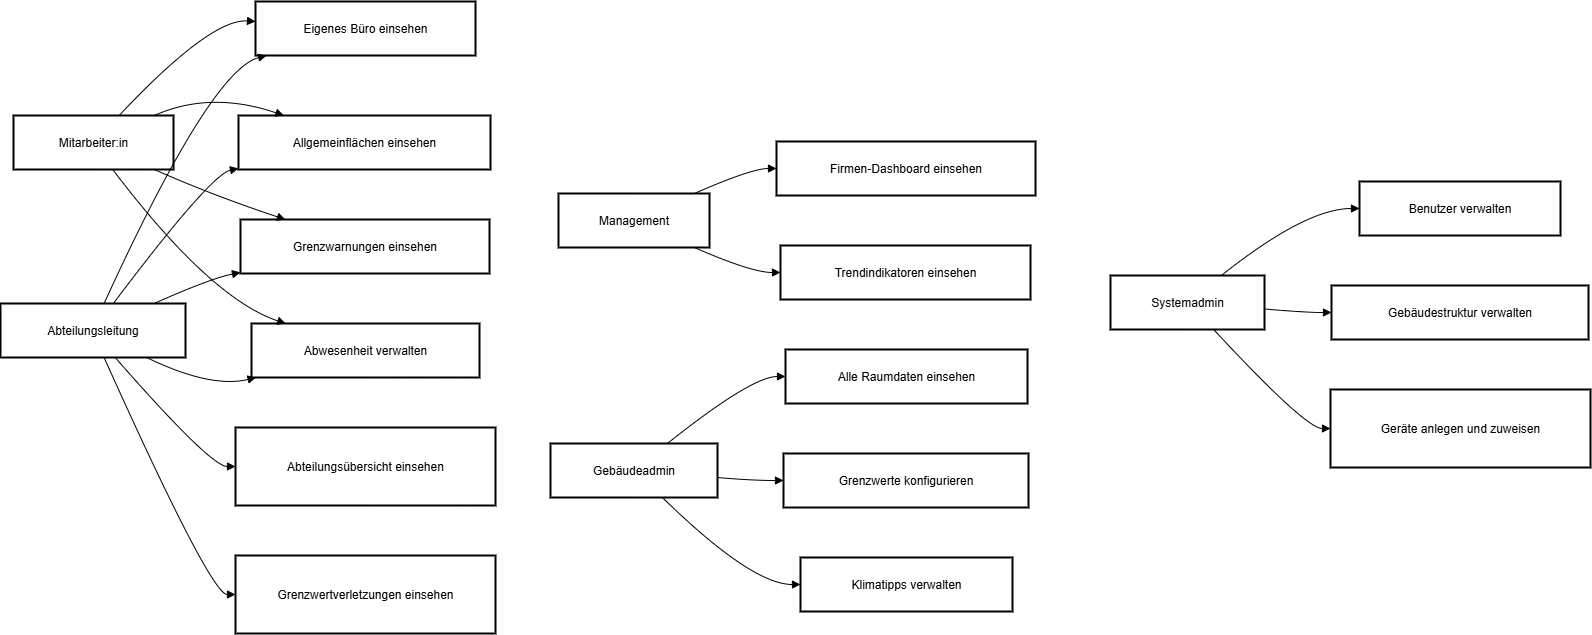

The diagram above was exported from draw.io. Its source (the exported page's mxGraphModel, read from the mxfile embedded in the PNG):
<mxGraphModel dx="2520" dy="1293" grid="1" gridSize="10" guides="1" tooltips="1" connect="1" arrows="1" fold="1" page="1" pageScale="1" pageWidth="2000" pageHeight="1600" math="0" shadow="0">
  <root>
    <mxCell id="0" />
    <mxCell id="1" parent="0" />
    <mxCell id="6xy99jGWdRWoIGuhuqIU-1" value="Mitarbeiter:in" style="whiteSpace=wrap;strokeWidth=2;" vertex="1" parent="1">
      <mxGeometry x="63" y="144" width="160" height="54" as="geometry" />
    </mxCell>
    <mxCell id="6xy99jGWdRWoIGuhuqIU-2" value="Abteilungsleitung" style="whiteSpace=wrap;strokeWidth=2;" vertex="1" parent="1">
      <mxGeometry x="50" y="332" width="185" height="54" as="geometry" />
    </mxCell>
    <mxCell id="6xy99jGWdRWoIGuhuqIU-3" value="Management" style="whiteSpace=wrap;strokeWidth=2;" vertex="1" parent="1">
      <mxGeometry x="608" y="222" width="151" height="54" as="geometry" />
    </mxCell>
    <mxCell id="6xy99jGWdRWoIGuhuqIU-4" value="Gebäudeadmin" style="whiteSpace=wrap;strokeWidth=2;" vertex="1" parent="1">
      <mxGeometry x="600" y="472" width="167" height="54" as="geometry" />
    </mxCell>
    <mxCell id="6xy99jGWdRWoIGuhuqIU-5" value="Systemadmin" style="whiteSpace=wrap;strokeWidth=2;" vertex="1" parent="1">
      <mxGeometry x="1160" y="304" width="154" height="54" as="geometry" />
    </mxCell>
    <mxCell id="6xy99jGWdRWoIGuhuqIU-6" value="Eigenes Büro einsehen" style="whiteSpace=wrap;strokeWidth=2;" vertex="1" parent="1">
      <mxGeometry x="305" y="30" width="220" height="54" as="geometry" />
    </mxCell>
    <mxCell id="6xy99jGWdRWoIGuhuqIU-7" value="Allgemeinflächen einsehen" style="whiteSpace=wrap;strokeWidth=2;" vertex="1" parent="1">
      <mxGeometry x="288" y="144" width="252" height="54" as="geometry" />
    </mxCell>
    <mxCell id="6xy99jGWdRWoIGuhuqIU-8" value="Grenzwarnungen einsehen" style="whiteSpace=wrap;strokeWidth=2;" vertex="1" parent="1">
      <mxGeometry x="290" y="248" width="249" height="54" as="geometry" />
    </mxCell>
    <mxCell id="6xy99jGWdRWoIGuhuqIU-9" value="Abwesenheit verwalten" style="whiteSpace=wrap;strokeWidth=2;" vertex="1" parent="1">
      <mxGeometry x="301" y="352" width="228" height="54" as="geometry" />
    </mxCell>
    <mxCell id="6xy99jGWdRWoIGuhuqIU-10" value="Abteilungsübersicht einsehen" style="whiteSpace=wrap;strokeWidth=2;" vertex="1" parent="1">
      <mxGeometry x="285" y="456" width="260" height="78" as="geometry" />
    </mxCell>
    <mxCell id="6xy99jGWdRWoIGuhuqIU-11" value="Grenzwertverletzungen einsehen" style="whiteSpace=wrap;strokeWidth=2;" vertex="1" parent="1">
      <mxGeometry x="285" y="584" width="260" height="78" as="geometry" />
    </mxCell>
    <mxCell id="6xy99jGWdRWoIGuhuqIU-12" value="Firmen-Dashboard einsehen" style="whiteSpace=wrap;strokeWidth=2;" vertex="1" parent="1">
      <mxGeometry x="826" y="170" width="259" height="54" as="geometry" />
    </mxCell>
    <mxCell id="6xy99jGWdRWoIGuhuqIU-13" value="Trendindikatoren einsehen" style="whiteSpace=wrap;strokeWidth=2;" vertex="1" parent="1">
      <mxGeometry x="830" y="274" width="250" height="54" as="geometry" />
    </mxCell>
    <mxCell id="6xy99jGWdRWoIGuhuqIU-14" value="Alle Raumdaten einsehen" style="whiteSpace=wrap;strokeWidth=2;" vertex="1" parent="1">
      <mxGeometry x="835" y="378" width="242" height="54" as="geometry" />
    </mxCell>
    <mxCell id="6xy99jGWdRWoIGuhuqIU-15" value="Grenzwerte konfigurieren" style="whiteSpace=wrap;strokeWidth=2;" vertex="1" parent="1">
      <mxGeometry x="833" y="482" width="245" height="54" as="geometry" />
    </mxCell>
    <mxCell id="6xy99jGWdRWoIGuhuqIU-16" value="Klimatipps verwalten" style="whiteSpace=wrap;strokeWidth=2;" vertex="1" parent="1">
      <mxGeometry x="850" y="586" width="212" height="54" as="geometry" />
    </mxCell>
    <mxCell id="6xy99jGWdRWoIGuhuqIU-17" value="Benutzer verwalten" style="whiteSpace=wrap;strokeWidth=2;" vertex="1" parent="1">
      <mxGeometry x="1409" y="210" width="201" height="54" as="geometry" />
    </mxCell>
    <mxCell id="6xy99jGWdRWoIGuhuqIU-18" value="Gebäudestruktur verwalten" style="whiteSpace=wrap;strokeWidth=2;" vertex="1" parent="1">
      <mxGeometry x="1381" y="314" width="257" height="54" as="geometry" />
    </mxCell>
    <mxCell id="6xy99jGWdRWoIGuhuqIU-19" value="Geräte anlegen und zuweisen" style="whiteSpace=wrap;strokeWidth=2;" vertex="1" parent="1">
      <mxGeometry x="1380" y="418" width="260" height="78" as="geometry" />
    </mxCell>
    <mxCell id="6xy99jGWdRWoIGuhuqIU-20" value="" style="curved=1;startArrow=none;endArrow=block;exitX=0.66;exitY=0;entryX=0;entryY=0.37;rounded=0;" edge="1" parent="1" source="6xy99jGWdRWoIGuhuqIU-1" target="6xy99jGWdRWoIGuhuqIU-6">
      <mxGeometry relative="1" as="geometry">
        <Array as="points">
          <mxPoint x="260" y="47" />
        </Array>
      </mxGeometry>
    </mxCell>
    <mxCell id="6xy99jGWdRWoIGuhuqIU-21" value="" style="curved=1;startArrow=none;endArrow=block;exitX=0.88;exitY=0;entryX=0.18;entryY=0;rounded=0;" edge="1" parent="1" source="6xy99jGWdRWoIGuhuqIU-1" target="6xy99jGWdRWoIGuhuqIU-7">
      <mxGeometry relative="1" as="geometry">
        <Array as="points">
          <mxPoint x="260" y="119" />
        </Array>
      </mxGeometry>
    </mxCell>
    <mxCell id="6xy99jGWdRWoIGuhuqIU-22" value="" style="curved=1;startArrow=none;endArrow=block;exitX=0.88;exitY=1;entryX=0.18;entryY=0;rounded=0;" edge="1" parent="1" source="6xy99jGWdRWoIGuhuqIU-1" target="6xy99jGWdRWoIGuhuqIU-8">
      <mxGeometry relative="1" as="geometry">
        <Array as="points">
          <mxPoint x="260" y="223" />
        </Array>
      </mxGeometry>
    </mxCell>
    <mxCell id="6xy99jGWdRWoIGuhuqIU-23" value="" style="curved=1;startArrow=none;endArrow=block;exitX=0.62;exitY=1;entryX=0.15;entryY=0;rounded=0;" edge="1" parent="1" source="6xy99jGWdRWoIGuhuqIU-1" target="6xy99jGWdRWoIGuhuqIU-9">
      <mxGeometry relative="1" as="geometry">
        <Array as="points">
          <mxPoint x="260" y="327" />
        </Array>
      </mxGeometry>
    </mxCell>
    <mxCell id="6xy99jGWdRWoIGuhuqIU-24" value="" style="curved=1;startArrow=none;endArrow=block;exitX=0.56;exitY=0;entryX=0.05;entryY=1;rounded=0;" edge="1" parent="1" source="6xy99jGWdRWoIGuhuqIU-2" target="6xy99jGWdRWoIGuhuqIU-6">
      <mxGeometry relative="1" as="geometry">
        <Array as="points">
          <mxPoint x="260" y="99" />
        </Array>
      </mxGeometry>
    </mxCell>
    <mxCell id="6xy99jGWdRWoIGuhuqIU-25" value="" style="curved=1;startArrow=none;endArrow=block;exitX=0.61;exitY=0;entryX=0;entryY=0.98;rounded=0;" edge="1" parent="1" source="6xy99jGWdRWoIGuhuqIU-2" target="6xy99jGWdRWoIGuhuqIU-7">
      <mxGeometry relative="1" as="geometry">
        <Array as="points">
          <mxPoint x="260" y="203" />
        </Array>
      </mxGeometry>
    </mxCell>
    <mxCell id="6xy99jGWdRWoIGuhuqIU-26" value="" style="curved=1;startArrow=none;endArrow=block;exitX=0.83;exitY=0;entryX=0;entryY=0.98;rounded=0;" edge="1" parent="1" source="6xy99jGWdRWoIGuhuqIU-2" target="6xy99jGWdRWoIGuhuqIU-8">
      <mxGeometry relative="1" as="geometry">
        <Array as="points">
          <mxPoint x="260" y="307" />
        </Array>
      </mxGeometry>
    </mxCell>
    <mxCell id="6xy99jGWdRWoIGuhuqIU-27" value="" style="curved=1;startArrow=none;endArrow=block;exitX=0.79;exitY=1;entryX=0.02;entryY=1;rounded=0;" edge="1" parent="1" source="6xy99jGWdRWoIGuhuqIU-2" target="6xy99jGWdRWoIGuhuqIU-9">
      <mxGeometry relative="1" as="geometry">
        <Array as="points">
          <mxPoint x="260" y="417" />
        </Array>
      </mxGeometry>
    </mxCell>
    <mxCell id="6xy99jGWdRWoIGuhuqIU-28" value="" style="curved=1;startArrow=none;endArrow=block;exitX=0.62;exitY=1;entryX=0;entryY=0.5;rounded=0;" edge="1" parent="1" source="6xy99jGWdRWoIGuhuqIU-2" target="6xy99jGWdRWoIGuhuqIU-10">
      <mxGeometry relative="1" as="geometry">
        <Array as="points">
          <mxPoint x="260" y="495" />
        </Array>
      </mxGeometry>
    </mxCell>
    <mxCell id="6xy99jGWdRWoIGuhuqIU-29" value="" style="curved=1;startArrow=none;endArrow=block;exitX=0.56;exitY=1;entryX=0;entryY=0.5;rounded=0;" edge="1" parent="1" source="6xy99jGWdRWoIGuhuqIU-2" target="6xy99jGWdRWoIGuhuqIU-11">
      <mxGeometry relative="1" as="geometry">
        <Array as="points">
          <mxPoint x="260" y="623" />
        </Array>
      </mxGeometry>
    </mxCell>
    <mxCell id="6xy99jGWdRWoIGuhuqIU-30" value="" style="curved=1;startArrow=none;endArrow=block;exitX=0.9;exitY=0;entryX=0;entryY=0.5;rounded=0;" edge="1" parent="1" source="6xy99jGWdRWoIGuhuqIU-3" target="6xy99jGWdRWoIGuhuqIU-12">
      <mxGeometry relative="1" as="geometry">
        <Array as="points">
          <mxPoint x="801" y="197" />
        </Array>
      </mxGeometry>
    </mxCell>
    <mxCell id="6xy99jGWdRWoIGuhuqIU-31" value="" style="curved=1;startArrow=none;endArrow=block;exitX=0.9;exitY=1;entryX=0;entryY=0.5;rounded=0;" edge="1" parent="1" source="6xy99jGWdRWoIGuhuqIU-3" target="6xy99jGWdRWoIGuhuqIU-13">
      <mxGeometry relative="1" as="geometry">
        <Array as="points">
          <mxPoint x="801" y="301" />
        </Array>
      </mxGeometry>
    </mxCell>
    <mxCell id="6xy99jGWdRWoIGuhuqIU-32" value="" style="curved=1;startArrow=none;endArrow=block;exitX=0.7;exitY=0;entryX=0;entryY=0.5;rounded=0;" edge="1" parent="1" source="6xy99jGWdRWoIGuhuqIU-4" target="6xy99jGWdRWoIGuhuqIU-14">
      <mxGeometry relative="1" as="geometry">
        <Array as="points">
          <mxPoint x="801" y="405" />
        </Array>
      </mxGeometry>
    </mxCell>
    <mxCell id="6xy99jGWdRWoIGuhuqIU-33" value="" style="curved=1;startArrow=none;endArrow=block;exitX=1;exitY=0.63;entryX=0;entryY=0.5;rounded=0;" edge="1" parent="1" source="6xy99jGWdRWoIGuhuqIU-4" target="6xy99jGWdRWoIGuhuqIU-15">
      <mxGeometry relative="1" as="geometry">
        <Array as="points">
          <mxPoint x="801" y="509" />
        </Array>
      </mxGeometry>
    </mxCell>
    <mxCell id="6xy99jGWdRWoIGuhuqIU-34" value="" style="curved=1;startArrow=none;endArrow=block;exitX=0.67;exitY=1;entryX=0;entryY=0.5;rounded=0;" edge="1" parent="1" source="6xy99jGWdRWoIGuhuqIU-4" target="6xy99jGWdRWoIGuhuqIU-16">
      <mxGeometry relative="1" as="geometry">
        <Array as="points">
          <mxPoint x="801" y="613" />
        </Array>
      </mxGeometry>
    </mxCell>
    <mxCell id="6xy99jGWdRWoIGuhuqIU-35" value="" style="curved=1;startArrow=none;endArrow=block;exitX=0.72;exitY=0;entryX=0;entryY=0.5;rounded=0;" edge="1" parent="1" source="6xy99jGWdRWoIGuhuqIU-5" target="6xy99jGWdRWoIGuhuqIU-17">
      <mxGeometry relative="1" as="geometry">
        <Array as="points">
          <mxPoint x="1355" y="237" />
        </Array>
      </mxGeometry>
    </mxCell>
    <mxCell id="6xy99jGWdRWoIGuhuqIU-36" value="" style="curved=1;startArrow=none;endArrow=block;exitX=1;exitY=0.62;entryX=0;entryY=0.5;rounded=0;" edge="1" parent="1" source="6xy99jGWdRWoIGuhuqIU-5" target="6xy99jGWdRWoIGuhuqIU-18">
      <mxGeometry relative="1" as="geometry">
        <Array as="points">
          <mxPoint x="1355" y="341" />
        </Array>
      </mxGeometry>
    </mxCell>
    <mxCell id="6xy99jGWdRWoIGuhuqIU-37" value="" style="curved=1;startArrow=none;endArrow=block;exitX=0.67;exitY=1;entryX=0;entryY=0.5;rounded=0;" edge="1" parent="1" source="6xy99jGWdRWoIGuhuqIU-5" target="6xy99jGWdRWoIGuhuqIU-19">
      <mxGeometry relative="1" as="geometry">
        <Array as="points">
          <mxPoint x="1355" y="457" />
        </Array>
      </mxGeometry>
    </mxCell>
  </root>
</mxGraphModel>